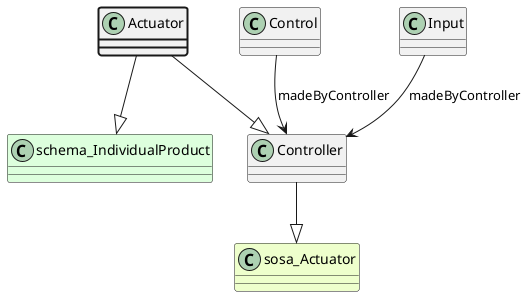

The diagram above was rendered by PlantUML. Its source (embedded in the PNG):
@startuml
class Actuator  #line.bold
class Controller  
class sosa_Actuator #EEFFCC 
Controller --|> sosa_Actuator
class Control 
Control --> Controller : madeByController
class Input 
Input --> Controller : madeByController
Actuator --|> Controller
class schema_IndividualProduct #DDFFDD 
Actuator --|> schema_IndividualProduct
@enduml